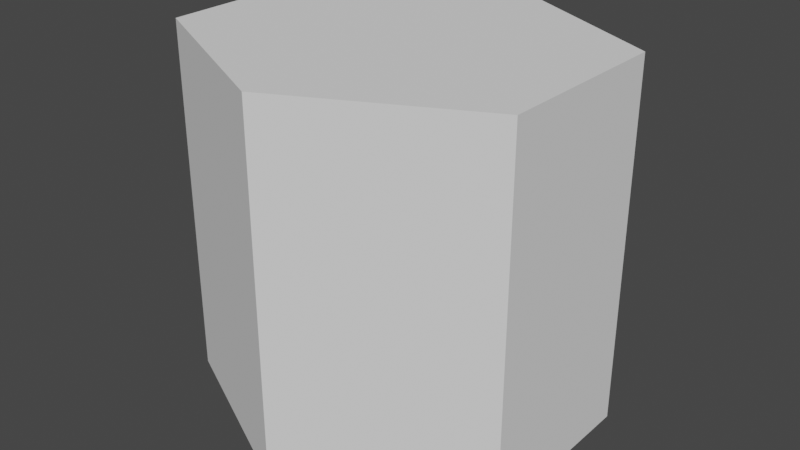 # Source: hexatile.blend  (saved by Blender 3.1.7; exported with 4.5.12 LTS)
import bpy
from mathutils import Matrix  # noqa: F401  (used for matrix-valued properties, if any)

bpy.ops.wm.read_factory_settings(use_empty=True)
scene = bpy.context.scene
scene.name = 'Scene'

# ---- world
world_world = bpy.data.worlds.new('World'); scene.world = world_world
world_world.use_nodes = True; world_world.node_tree.nodes.clear()
_N = world_world.node_tree.nodes; _L = world_world.node_tree.links
n0 = _N.new('ShaderNodeOutputWorld'); n0.name = 'World Output'; n0.location = (300, 300)
n1 = _N.new('ShaderNodeBackground'); n1.name = 'Background'; n1.location = (10, 300)
n1.inputs[0].default_value = (0.05088, 0.05088, 0.05088, 1.0)
_L.new(n1.outputs[0], n0.inputs[0])
n0.is_active_output = True
world_world.color = (0.05088, 0.05088, 0.05088)
world_world.use_sun_shadow = False
world_world.sun_shadow_jitter_overblur = 0.0

# ---- meshes
me_hexatile = bpy.data.meshes.new('hexatile')
me_hexatile.from_pydata([(0.0, 0.58, 0.0), (-0.5023, 0.29, 0.0), (-0.5023, -0.29, 0.0), (5.071e-08, -0.58, 0.0), (0.5023, -0.29, 0.0), (0.5023, 0.29, 0.0), (-0.5023, 0.29, 1.0), (0.0, 0.58, 1.0), (-0.5023, -0.29, 1.0), (5.071e-08, -0.58, 1.0), (0.5023, -0.29, 1.0), (0.5023, 0.29, 1.0)], [], [(0, 5, 4, 3, 2, 1), (7, 6, 8, 9, 10, 11), (0, 1, 6, 7), (5, 0, 7, 11), (3, 4, 10, 9), (1, 2, 8, 6), (4, 5, 11, 10), (2, 3, 9, 8)])
_uv = me_hexatile.uv_layers.new(name='UVMap')
_uv.uv.foreach_set('vector', [0.5, 1.0, 0.933, 0.75, 0.933, 0.25, 0.5, 0.0, 0.06699, 0.25, 0.06699, 0.75, 0.5, 1.0, 0.06699, 0.75, 0.06699, 0.25, 0.5, 0.0, 0.933, 0.25, 0.933, 0.75, 0.5, 1.0, 0.06699, 0.75, 0.06699, 0.75, 0.5, 1.0, 0.933, 0.75, 0.5, 1.0, 0.5, 1.0, 0.933, 0.75, 0.5, 0.0, 0.933, 0.25, 0.933, 0.25, 0.5, 0.0, 0.06699, 0.75, 0.06699, 0.25, 0.06699, 0.25, 0.06699, 0.75, 0.933, 0.25, 0.933, 0.75, 0.933, 0.75, 0.933, 0.25, 0.06699, 0.25, 0.5, 0.0, 0.5, 0.0, 0.06699, 0.25])
me_hexatile.use_remesh_fix_poles = True
me_hexatile.use_remesh_preserve_attributes = False
me_hexatile.update()

# ---- objects
ob_hexatile = bpy.data.objects.new('hexatile', me_hexatile)

# ---- transforms, parenting, visibility, modifiers, constraints
ob_hexatile.location = (0.0, 0.0, 0.0)
ob_hexatile.scale = (1.0, 0.8621, 1.0)

# ---- collection membership
scene.collection.objects.link(ob_hexatile)

# ---- scene / render settings (as saved in the file)
scene.frame_start = 1; scene.frame_end = 250; scene.frame_set(1)
scene.render.engine = 'BLENDER_EEVEE_NEXT'
scene.cycles.sampling_pattern = 'TABULATED_SOBOL'
scene.cycles.use_light_tree = False
scene.view_settings.view_transform = 'Filmic'
bpy.context.view_layer.update()

# ---- added for rendering (the .blend has no active camera and no usable light): camera, sun
cam_auto = bpy.data.cameras.new('AutoCamera')
cam_auto.lens = 50.0
cam_auto.sensor_width = 36.0
cam_auto.clip_end = 1000.0
ob_auto_camera = bpy.data.objects.new('AutoCamera', cam_auto)
scene.collection.objects.link(ob_auto_camera)
ob_auto_camera.location = (1.60499, -1.92599, 1.78399)
ob_auto_camera.rotation_euler = (1.09748, -7.21219e-08, 0.694738)
scene.camera = ob_auto_camera
light_auto_sun = bpy.data.lights.new('AutoSun', 'SUN')
light_auto_sun.energy = 3.0
light_auto_sun.angle = 0.0523599
ob_auto_sun = bpy.data.objects.new('AutoSun', light_auto_sun)
scene.collection.objects.link(ob_auto_sun)
ob_auto_sun.rotation_euler = (0.872665, 0.174533, 0.523599)
bpy.context.view_layer.update()
